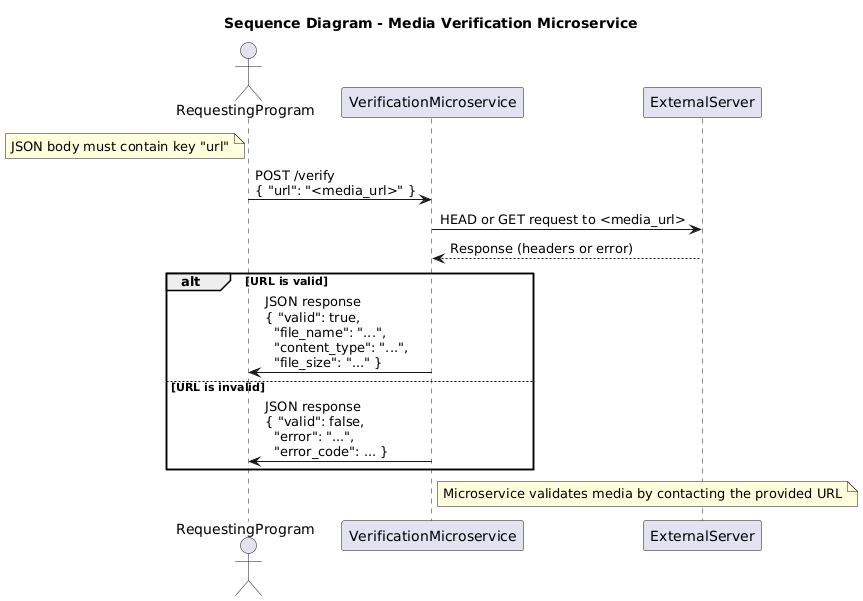

The diagram above was rendered by PlantUML. Its source (embedded in the PNG):
@startuml
title Sequence Diagram - Media Verification Microservice

actor RequestingProgram
participant VerificationMicroservice
participant ExternalServer

note left of RequestingProgram
  JSON body must contain key "url"
end note

RequestingProgram -> VerificationMicroservice: POST /verify\n{ "url": "<media_url>" }

VerificationMicroservice -> ExternalServer: HEAD or GET request to <media_url>
ExternalServer --> VerificationMicroservice: Response (headers or error)

alt URL is valid
    VerificationMicroservice -> RequestingProgram: JSON response\n{ "valid": true,\n  "file_name": "...",\n  "content_type": "...",\n  "file_size": "..." }
else URL is invalid
    VerificationMicroservice -> RequestingProgram: JSON response\n{ "valid": false,\n  "error": "...",\n  "error_code": ... }
end

note right of VerificationMicroservice
  Microservice validates media by contacting the provided URL
end note
@enduml